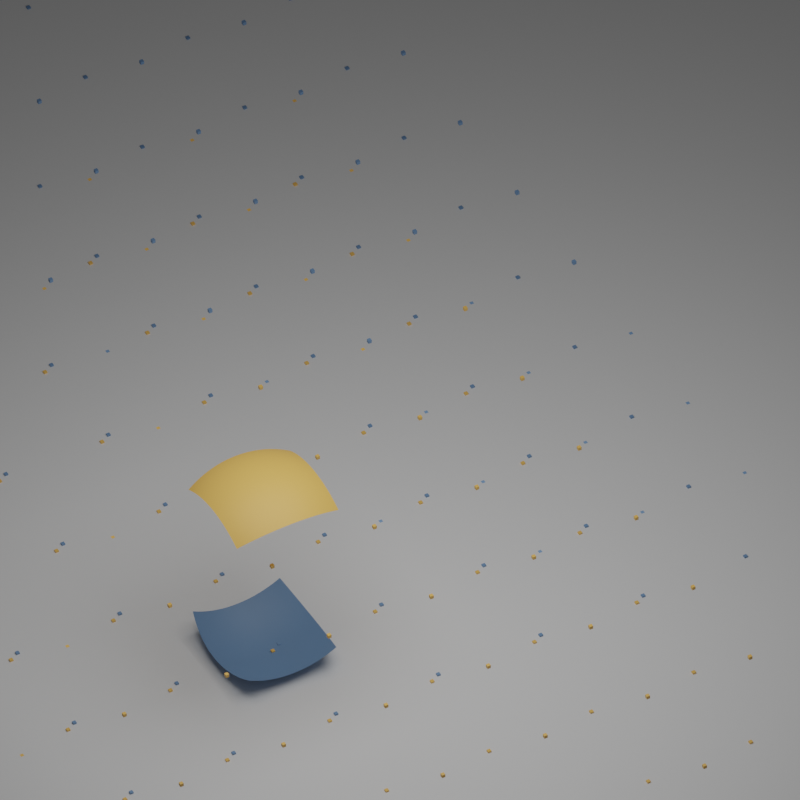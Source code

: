 # Source: partition_finding.blend  (saved by Blender 3.5.8; exported with 4.5.12 LTS)
import bpy
from mathutils import Matrix  # noqa: F401  (used for matrix-valued properties, if any)

bpy.ops.wm.read_factory_settings(use_empty=True)
scene = bpy.context.scene
scene.name = 'Scene'

# ---- collections
col_collection = bpy.data.collections.new('Collection'); scene.collection.children.link(col_collection)

# ---- materials (node trees are filled in below, after node groups)
mat_material_001 = bpy.data.materials.new('Material.001')
mat_material_002 = bpy.data.materials.new('Material.002')

# ---- node groups
ng_geometry_nodes = bpy.data.node_groups.new('Geometry Nodes', 'GeometryNodeTree')
_s = ng_geometry_nodes.interface.new_socket(name='Geometry', in_out='OUTPUT', socket_type='NodeSocketGeometry')
_s = ng_geometry_nodes.interface.new_socket(name='Distance', in_out='OUTPUT', socket_type='NodeSocketFloat')
_s = ng_geometry_nodes.interface.new_socket(name='Distance', in_out='OUTPUT', socket_type='NodeSocketFloat')
_s = ng_geometry_nodes.interface.new_socket(name='Distance', in_out='OUTPUT', socket_type='NodeSocketFloat')
_s = ng_geometry_nodes.interface.new_socket(name='Geometry', in_out='INPUT', socket_type='NodeSocketGeometry')
ng_geometry_nodes.is_modifier = True
_N = ng_geometry_nodes.nodes; _L = ng_geometry_nodes.links
n0 = _N.new('GeometryNodeInstanceOnPoints'); n0.name = 'Instance on Points.001'; n0.location = (-421, -523)
n0.hide = True
n1 = _N.new('GeometryNodeMeshLine'); n1.name = 'Mesh Line.002'; n1.location = (-426, -588)
n1.hide = True
n1.inputs[2].default_value = (0.0, 0.0, -1.0)
n2 = _N.new('GeometryNodeMeshLine'); n2.name = 'Mesh Line'; n2.location = (-640, -498)
n2.hide = True
n2.inputs[2].default_value = (-1.0, 0.0, 0.0)
n2.inputs[3].default_value = (1.0, 0.0, 0.0)
n3 = _N.new('GeometryNodeMeshLine'); n3.name = 'Mesh Line.001'; n3.location = (-649, -547)
n3.hide = True
n3.inputs[2].default_value = (0.0, -1.0, 0.0)
n3.inputs[3].default_value = (0.0, 1.0, 0.0)
n4 = _N.new('GeometryNodeInstanceOnPoints'); n4.name = 'Instance on Points.002'; n4.location = (-243, -527)
n4.hide = True
n5 = _N.new('GeometryNodeMeshCube'); n5.name = 'Cube'; n5.location = (-243, -588)
n6 = _N.new('ShaderNodeValue'); n6.name = 'Value.001'; n6.location = (-953, -426)
n6.outputs[0].default_value = 2.0
n7 = _N.new('NodeReroute'); n7.name = 'Reroute.001'; n7.location = (-750, -628)
n7.width = 16
n7.socket_idname = 'NodeSocketInt'
n8 = _N.new('GeometryNodeSwitch'); n8.name = 'Switch'; n8.location = (-953, -588)
n8.input_type = 'INT'
n8.inputs[1].default_value = 64
n8.inputs[2].default_value = 16
n9 = _N.new('GeometryNodeIsViewport'); n9.name = 'Is Viewport'; n9.location = (-1135, -588)
n10 = _N.new('GeometryNodeInstanceOnPoints'); n10.name = 'Instance on Points'; n10.location = (-81, -527)
n10.hide = True
n11 = _N.new('GeometryNodeRealizeInstances'); n11.name = 'Realize Instances'; n11.location = (81, -527)
n12 = _N.new('ShaderNodeMath'); n12.name = 'Math.002'; n12.location = (-649, -628)
n12.operation = 'DIVIDE'
n13 = _N.new('GeometryNodeMergeByDistance'); n13.name = 'Merge by Distance'; n13.location = (243, -527)
n14 = _N.new('ShaderNodeMath'); n14.name = 'Math.006'; n14.location = (81, -608)
n14.operation = 'DIVIDE'
n14.inputs[1].default_value = 4.0
n15 = _N.new('ShaderNodeMath'); n15.name = 'Math.003'; n15.location = (-486, -790)
n15.operation = 'MULTIPLY'
n15.inputs[0].default_value = 1.414
n16 = _N.new('GeometryNodeMeshCone'); n16.name = 'Cone'; n16.location = (-324, -790)
n16.inputs[0].default_value = 4
n16.inputs[1].default_value = 2
n16.inputs[2].default_value = 2
n17 = _N.new('GeometryNodeTransform'); n17.name = 'Transform Geometry.004'; n17.location = (-162, -790)
n17.inputs[2].default_value = (0.0, 0.0, 0.7854)
n18 = _N.new('ShaderNodeCombineXYZ'); n18.name = 'Combine XYZ.002'; n18.location = (-324, -1115)
n18.hide = True
n19 = _N.new('ShaderNodeMath'); n19.name = 'Math.004'; n19.location = (-324, -1155)
n19.operation = 'MULTIPLY'
n19.inputs[1].default_value = -1.0
n20 = _N.new('GeometryNodeTransform'); n20.name = 'Transform Geometry.003'; n20.location = (20, -871)
n20.hide = True
n20.inputs[2].default_value = (1.571, 0.0, 0.0)
n21 = _N.new('GeometryNodeTransform'); n21.name = 'Transform Geometry.005'; n21.location = (20, -912)
n21.hide = True
n21.inputs[2].default_value = (1.571, 0.0, 1.571)
n22 = _N.new('GeometryNodeTransform'); n22.name = 'Transform Geometry.006'; n22.location = (20, -953)
n22.hide = True
n22.inputs[2].default_value = (1.571, 0.0, 3.142)
n23 = _N.new('GeometryNodeTransform'); n23.name = 'Transform Geometry.007'; n23.location = (20, -993)
n23.hide = True
n23.inputs[2].default_value = (1.571, 0.0, -1.571)
n24 = _N.new('GeometryNodeTransform'); n24.name = 'Transform Geometry.008'; n24.location = (20, -1034)
n24.hide = True
n24.inputs[2].default_value = (3.142, 0.0, 0.0)
n25 = _N.new('GeometryNodeJoinGeometry'); n25.name = 'Join Geometry.002'; n25.location = (20, -831)
n25.hide = True
n26 = _N.new('GeometryNodeMergeByDistance'); n26.name = 'Merge by Distance.001'; n26.location = (182, -831)
n27 = _N.new('ShaderNodeCombineXYZ'); n27.name = 'Combine XYZ.001'; n27.location = (-507, 669)
n27.hide = True
n28 = _N.new('GeometryNodeCurvePrimitiveLine'); n28.name = 'Curve Line'; n28.location = (-345, 709)
n28.inputs[2].default_value = (1.0, 0.0, 0.0)
n29 = _N.new('ShaderNodeCombineXYZ'); n29.name = 'Combine XYZ'; n29.location = (-507, 588)
n29.hide = True
n30 = _N.new('ShaderNodeMath'); n30.name = 'Math'; n30.location = (-669, 790)
n30.operation = 'MULTIPLY'
n30.inputs[1].default_value = -1.0
n31 = _N.new('ShaderNodeValue'); n31.name = 'Value'; n31.location = (-831, 669)
n31.outputs[0].default_value = 0.01
n32 = _N.new('ShaderNodeValue'); n32.name = 'Value.002'; n32.location = (-730, 365)
n32.outputs[0].default_value = 1.041
n33 = _N.new('ShaderNodeCombineXYZ'); n33.name = 'Combine XYZ.003'; n33.location = (-446, 324)
n33.hide = True
n34 = _N.new('ShaderNodeMath'); n34.name = 'Math.005'; n34.location = (-588, 284)
n34.operation = 'MULTIPLY'
n34.inputs[1].default_value = -1.0
n35 = _N.new('ShaderNodeCombineXYZ'); n35.name = 'Combine XYZ.004'; n35.location = (-446, 284)
n35.hide = True
n36 = _N.new('GeometryNodeResampleCurve'); n36.name = 'Resample Curve'; n36.location = (-162, 709)
n36.keep_last_segment = False
n37 = _N.new('GeometryNodeCurveToMesh'); n37.name = 'Curve to Mesh.001'; n37.location = (81, 20)
n38 = _N.new('GeometryNodeCurveToMesh'); n38.name = 'Curve to Mesh.002'; n38.location = (81, -122)
n39 = _N.new('GeometryNodeJoinGeometry'); n39.name = 'Join Geometry'; n39.location = (365, -182)
n40 = _N.new('GeometryNodeProximity'); n40.name = 'Geometry Proximity.001'; n40.location = (365, 142)
n40.target_element = 'EDGES'
n41 = _N.new('GeometryNodeProximity'); n41.name = 'Geometry Proximity.002'; n41.location = (365, -20)
n41.target_element = 'EDGES'
n42 = _N.new('GeometryNodeProximity'); n42.name = 'Geometry Proximity'; n42.location = (365, -263)
n42.target_element = 'EDGES'
n43 = _N.new('ShaderNodeMath'); n43.name = 'Math.001'; n43.location = (588, -263)
n43.operation = 'SUBTRACT'
n44 = _N.new('FunctionNodeCompare'); n44.name = 'Compare'; n44.location = (750, -263)
n44.inputs[6].default_value = (0.0, 0.0, 0.0, 0.0)
n44.inputs[7].default_value = (0.0, 0.0, 0.0, 0.0)
n45 = _N.new('GeometryNodeSeparateGeometry'); n45.name = 'Separate Geometry'; n45.location = (912, -263)
n46 = _N.new('GeometryNodeTransform'); n46.name = 'Transform Geometry.002'; n46.location = (1074, -263)
n46.inputs[1].default_value = (3.95, 1.09, 0.0)
n46.inputs[2].default_value = (0.0, 0.0, 1.571)
n46.inputs[3].default_value = (1.0, 1.0, -1.0)
n47 = _N.new('GeometryNodeSetMaterial'); n47.name = 'Set Material'; n47.location = (405, -527)
n47.inputs[2].default_value = mat_material_001
n48 = _N.new('NodeGroupOutput'); n48.name = 'Group Output'; n48.location = (3144, 203)
n49 = _N.new('GeometryNodeSetMaterial'); n49.name = 'Set Material.003'; n49.location = (1317, -243)
n49.inputs[2].default_value = mat_material_002
n50 = _N.new('GeometryNodeSetMaterial'); n50.name = 'Set Material.002'; n50.location = (1317, -101)
n50.inputs[2].default_value = mat_material_001
n51 = _N.new('GeometryNodeTransform'); n51.name = 'Transform Geometry.011'; n51.location = (1468, 1013)
n51.inputs[1].default_value = (0.0, 3.14, 0.0)
n52 = _N.new('GeometryNodeSetMaterial'); n52.name = 'Set Material.001'; n52.location = (1051, 1013)
n52.inputs[2].default_value = mat_material_002
n53 = _N.new('GeometryNodeSetMaterial'); n53.name = 'Set Material.004'; n53.location = (1051, 831)
n53.inputs[2].default_value = mat_material_001
n54 = _N.new('GeometryNodeCurvePrimitiveCircle'); n54.name = 'Curve Circle.002'; n54.location = (-142, -61)
n54.inputs[4].default_value = 0.0
n55 = _N.new('GeometryNodeCurveArc'); n55.name = 'Arc.001'; n55.location = (-101, -243)
n56 = _N.new('ShaderNodeMath'); n56.name = 'Math.010'; n56.location = (-1155, -122)
n56.operation = 'DIVIDE'
n56.inputs[1].default_value = 2.0
n57 = _N.new('ShaderNodeMath'); n57.name = 'Math.009'; n57.location = (-1317, -122)
n57.operation = 'DIVIDE'
n57.inputs[1].default_value = 57.3
n58 = _N.new('ShaderNodeValue'); n58.name = 'Value.004'; n58.location = (-1479, -122)
n58.outputs[0].default_value = 59.62
n59 = _N.new('ShaderNodeValue'); n59.name = 'Value.003'; n59.location = (-1479, -20)
n59.width = 133
n59.outputs[0].default_value = 90.0
n60 = _N.new('ShaderNodeMath'); n60.name = 'Math.008'; n60.location = (-1317, 41)
n60.operation = 'DIVIDE'
n60.inputs[1].default_value = 57.3
n61 = _N.new('ShaderNodeMath'); n61.name = 'Math.007'; n61.location = (-993, 41)
n61.operation = 'SUBTRACT'
n62 = _N.new('GeometryNodeCurvePrimitiveCircle'); n62.name = 'Curve Circle.003'; n62.location = (851, 486)
n62.inputs[0].default_value = 16
n62.inputs[4].default_value = 0.05
n63 = _N.new('GeometryNodeCurveArc'); n63.name = 'Arc'; n63.location = (-831, 41)
n63.inputs[0].default_value = 64
n63.inputs[4].default_value = 0.0001
n64 = _N.new('GeometryNodeTransform'); n64.name = 'Transform Geometry'; n64.location = (-669, 41)
n64.inputs[2].default_value = (1.571, 0.0, 0.0)
n65 = _N.new('GeometryNodeCurvePrimitiveCircle'); n65.name = 'Curve Circle.004'; n65.location = (669, 871)
n65.inputs[0].default_value = 16
n65.inputs[4].default_value = 0.05
n66 = _N.new('GeometryNodeTransform'); n66.name = 'Transform Geometry.009'; n66.location = (-365, -203)
n67 = _N.new('GeometryNodeTransform'); n67.name = 'Transform Geometry.001'; n67.location = (-365, 142)
n67.inputs[2].default_value = (0.0, 0.0, 1.571)
n67.inputs[3].default_value = (1.0, 1.0, -1.0)
n68 = _N.new('GeometryNodeCurveToMesh'); n68.name = 'Curve to Mesh.005'; n68.location = (831, 1013)
n68.inputs[3].default_value = True
n69 = _N.new('GeometryNodeCurveToMesh'); n69.name = 'Curve to Mesh.004'; n69.location = (831, 669)
n69.inputs[3].default_value = True
n70 = _N.new('GeometryNodeJoinGeometry'); n70.name = 'Join Geometry.003'; n70.location = (1271, 1013)
n71 = _N.new('ShaderNodeMath'); n71.name = 'Math.012'; n71.location = (-345, 973)
n71.operation = 'DIVIDE'
n71.inputs[1].default_value = 57.3
n72 = _N.new('ShaderNodeValue'); n72.name = 'Value.006'; n72.location = (-507, 1074)
n72.width = 133
n72.outputs[0].default_value = 90.0
n73 = _N.new('ShaderNodeMath'); n73.name = 'Math.013'; n73.location = (-345, 1135)
n73.operation = 'DIVIDE'
n73.inputs[1].default_value = 57.3
n74 = _N.new('ShaderNodeValue'); n74.name = 'Value.007'; n74.location = (-507, 1277)
n74.width = 133
n74.outputs[0].default_value = -90.0
n75 = _N.new('ShaderNodeMath'); n75.name = 'Math.015'; n75.location = (-345, 1338)
n75.operation = 'DIVIDE'
n75.inputs[1].default_value = 57.3
n76 = _N.new('ShaderNodeMath'); n76.name = 'Math.016'; n76.location = (-20, 1338)
n76.operation = 'SUBTRACT'
n77 = _N.new('ShaderNodeValue'); n77.name = 'Value.005'; n77.location = (-507, 973)
n77.outputs[0].default_value = 59.62
n78 = _N.new('ShaderNodeMath'); n78.name = 'Math.014'; n78.location = (0, 1135)
n78.operation = 'SUBTRACT'
n79 = _N.new('ShaderNodeMath'); n79.name = 'Math.011'; n79.location = (-182, 973)
n79.operation = 'DIVIDE'
n79.inputs[1].default_value = 2.0
n80 = _N.new('GeometryNodeCurveArc'); n80.name = 'Arc.003'; n80.location = (365, 831)
n80.inputs[0].default_value = 32
n81 = _N.new('GeometryNodeCurveArc'); n81.name = 'Arc.002'; n81.location = (365, 1094)
n81.inputs[0].default_value = 32
n82 = _N.new('GeometryNodeJoinGeometry'); n82.name = 'Join Geometry.001'; n82.location = (1887, 41)
n83 = _N.new('GeometryNodeInputNamedAttribute'); n83.name = 'Named Attribute'; n83.location = (806, 1013)
n83.inputs[0].default_value = 'radius'
n84 = _N.new('GeometryNodeSwitch'); n84.name = 'Switch.001'; n84.location = (806, 1013)
n84.input_type = 'FLOAT'
n84.inputs[1].default_value = 1.0
n85 = _N.new('GeometryNodeInputNamedAttribute'); n85.name = 'Named Attribute.001'; n85.location = (56, -122)
n85.inputs[0].default_value = 'radius'
n86 = _N.new('GeometryNodeSwitch'); n86.name = 'Switch.002'; n86.location = (56, -122)
n86.input_type = 'FLOAT'
n86.inputs[1].default_value = 1.0
n87 = _N.new('GeometryNodeInputNamedAttribute'); n87.name = 'Named Attribute.002'; n87.location = (806, 669)
n87.inputs[0].default_value = 'radius'
n88 = _N.new('GeometryNodeSwitch'); n88.name = 'Switch.003'; n88.location = (806, 669)
n88.input_type = 'FLOAT'
n88.inputs[1].default_value = 1.0
n89 = _N.new('GeometryNodeInputNamedAttribute'); n89.name = 'Named Attribute.003'; n89.location = (56, 20)
n89.inputs[0].default_value = 'radius'
n90 = _N.new('GeometryNodeSwitch'); n90.name = 'Switch.004'; n90.location = (56, 20)
n90.input_type = 'FLOAT'
n90.inputs[1].default_value = 1.0
_L.new(n63.outputs[0], n64.inputs[0])
_L.new(n64.outputs[0], n67.inputs[0])
_L.new(n37.outputs[0], n39.inputs[0])
_L.new(n38.outputs[0], n39.inputs[0])
_L.new(n2.outputs[0], n0.inputs[0])
_L.new(n3.outputs[0], n0.inputs[2])
_L.new(n0.outputs[0], n4.inputs[0])
_L.new(n1.outputs[0], n4.inputs[2])
_L.new(n7.outputs[0], n2.inputs[0])
_L.new(n7.outputs[0], n3.inputs[0])
_L.new(n7.outputs[0], n1.inputs[0])
_L.new(n39.outputs[0], n42.inputs[0])
_L.new(n10.outputs[0], n11.inputs[0])
_L.new(n42.outputs[1], n48.inputs[1])
_L.new(n13.outputs[0], n47.inputs[0])
_L.new(n67.outputs[0], n37.inputs[0])
_L.new(n66.outputs[0], n38.inputs[0])
_L.new(n31.outputs[0], n29.inputs[0])
_L.new(n31.outputs[0], n30.inputs[0])
_L.new(n30.outputs[0], n27.inputs[0])
_L.new(n27.outputs[0], n28.inputs[0])
_L.new(n29.outputs[0], n28.inputs[1])
_L.new(n37.outputs[0], n40.inputs[0])
_L.new(n38.outputs[0], n41.inputs[0])
_L.new(n41.outputs[1], n48.inputs[3])
_L.new(n28.outputs[0], n36.inputs[0])
_L.new(n40.outputs[1], n48.inputs[2])
_L.new(n11.outputs[0], n13.inputs[0])
_L.new(n42.outputs[1], n43.inputs[1])
_L.new(n40.outputs[1], n43.inputs[0])
_L.new(n43.outputs[0], n44.inputs[0])
_L.new(n7.outputs[0], n12.inputs[1])
_L.new(n6.outputs[0], n12.inputs[0])
_L.new(n12.outputs[0], n5.inputs[0])
_L.new(n50.outputs[0], n82.inputs[0])
_L.new(n47.outputs[0], n45.inputs[0])
_L.new(n44.outputs[0], n45.inputs[1])
_L.new(n49.outputs[0], n82.inputs[0])
_L.new(n45.outputs[0], n46.inputs[0])
_L.new(n46.outputs[0], n50.inputs[0])
_L.new(n45.outputs[1], n49.inputs[0])
_L.new(n20.outputs[0], n25.inputs[0])
_L.new(n16.outputs[0], n17.inputs[0])
_L.new(n17.outputs[0], n25.inputs[0])
_L.new(n17.outputs[0], n20.inputs[0])
_L.new(n17.outputs[0], n21.inputs[0])
_L.new(n21.outputs[0], n25.inputs[0])
_L.new(n17.outputs[0], n22.inputs[0])
_L.new(n22.outputs[0], n25.inputs[0])
_L.new(n17.outputs[0], n23.inputs[0])
_L.new(n23.outputs[0], n25.inputs[0])
_L.new(n17.outputs[0], n24.inputs[0])
_L.new(n24.outputs[0], n25.inputs[0])
_L.new(n25.outputs[0], n26.inputs[0])
_L.new(n12.outputs[0], n15.inputs[1])
_L.new(n12.outputs[0], n16.inputs[5])
_L.new(n15.outputs[0], n16.inputs[4])
_L.new(n19.outputs[0], n18.inputs[2])
_L.new(n12.outputs[0], n19.inputs[0])
_L.new(n18.outputs[0], n17.inputs[1])
_L.new(n4.outputs[0], n10.inputs[0])
_L.new(n5.outputs[0], n10.inputs[2])
_L.new(n64.outputs[0], n66.inputs[0])
_L.new(n32.outputs[0], n33.inputs[2])
_L.new(n32.outputs[0], n34.inputs[0])
_L.new(n34.outputs[0], n35.inputs[2])
_L.new(n60.outputs[0], n61.inputs[0])
_L.new(n59.outputs[0], n60.inputs[0])
_L.new(n58.outputs[0], n57.inputs[0])
_L.new(n61.outputs[0], n63.inputs[5])
_L.new(n56.outputs[0], n61.inputs[1])
_L.new(n57.outputs[0], n63.inputs[6])
_L.new(n57.outputs[0], n56.inputs[0])
_L.new(n8.outputs[0], n7.inputs[0])
_L.new(n9.outputs[0], n8.inputs[0])
_L.new(n66.outputs[0], n69.inputs[0])
_L.new(n12.outputs[0], n14.inputs[0])
_L.new(n14.outputs[0], n13.inputs[2])
_L.new(n70.outputs[0], n51.inputs[0])
_L.new(n67.outputs[0], n68.inputs[0])
_L.new(n51.outputs[0], n82.inputs[0])
_L.new(n52.outputs[0], n70.inputs[0])
_L.new(n53.outputs[0], n70.inputs[0])
_L.new(n68.outputs[0], n52.inputs[0])
_L.new(n69.outputs[0], n53.inputs[0])
_L.new(n81.outputs[0], n68.inputs[1])
_L.new(n73.outputs[0], n78.inputs[0])
_L.new(n72.outputs[0], n73.inputs[0])
_L.new(n77.outputs[0], n71.inputs[0])
_L.new(n79.outputs[0], n78.inputs[1])
_L.new(n71.outputs[0], n79.inputs[0])
_L.new(n78.outputs[0], n81.inputs[5])
_L.new(n71.outputs[0], n81.inputs[6])
_L.new(n71.outputs[0], n80.inputs[6])
_L.new(n80.outputs[0], n69.inputs[1])
_L.new(n75.outputs[0], n76.inputs[0])
_L.new(n74.outputs[0], n75.inputs[0])
_L.new(n76.outputs[0], n80.inputs[5])
_L.new(n79.outputs[0], n76.inputs[1])
_L.new(n80.outputs[0], n38.inputs[1])
_L.new(n81.outputs[0], n37.inputs[1])
_L.new(n82.outputs[0], n48.inputs[0])
_L.new(n83.outputs[1], n84.inputs[0])
_L.new(n83.outputs[0], n84.inputs[2])
_L.new(n84.outputs[0], n68.inputs[2])
_L.new(n85.outputs[1], n86.inputs[0])
_L.new(n85.outputs[0], n86.inputs[2])
_L.new(n86.outputs[0], n38.inputs[2])
_L.new(n87.outputs[1], n88.inputs[0])
_L.new(n87.outputs[0], n88.inputs[2])
_L.new(n88.outputs[0], n69.inputs[2])
_L.new(n89.outputs[1], n90.inputs[0])
_L.new(n89.outputs[0], n90.inputs[2])
_L.new(n90.outputs[0], n37.inputs[2])
n48.is_active_output = True

# ---- material node trees
mat_material_001.use_nodes = True; mat_material_001.node_tree.nodes.clear()
_N = mat_material_001.node_tree.nodes; _L = mat_material_001.node_tree.links
n0 = _N.new('ShaderNodeVolumeScatter'); n0.name = 'Volume Scatter'; n0.location = (-208, 258)
n0.width = 140
n1 = _N.new('ShaderNodeOutputMaterial'); n1.name = 'Material Output'; n1.location = (533, 300)
n2 = _N.new('ShaderNodeMath'); n2.name = 'Math'; n2.location = (-318, 118)
n2.operation = 'MULTIPLY'
n2.inputs[1].default_value = 475.9
n3 = _N.new('ShaderNodeAttribute'); n3.name = 'Attribute'; n3.location = (-520, 421)
n3.attribute_name = 'd'
n4 = _N.new('ShaderNodeBsdfPrincipled'); n4.name = 'Principled BSDF'; n4.location = (10, 300)
n4.distribution = 'GGX'
n4.subsurface_method = 'RANDOM_WALK_SKIN'
n4.inputs[0].default_value = (1.0, 0.5629, 0.133, 1.0)
n4.inputs[3].default_value = 1.45
n4.inputs[27].default_value = (0.0, 0.0, 0.0, 1.0)
n4.inputs[28].default_value = 1.0
_L.new(n3.outputs[2], n0.inputs[1])
_L.new(n3.outputs[2], n2.inputs[0])
_L.new(n4.outputs[0], n1.inputs[0])
n1.is_active_output = True
mat_material_002.use_nodes = True; mat_material_002.node_tree.nodes.clear()
_N = mat_material_002.node_tree.nodes; _L = mat_material_002.node_tree.links
n0 = _N.new('ShaderNodeBsdfPrincipled'); n0.name = 'Principled BSDF'; n0.location = (10, 300)
n0.distribution = 'GGX'
n0.subsurface_method = 'RANDOM_WALK_SKIN'
n0.inputs[0].default_value = (0.1756, 0.3116, 0.5324, 1.0)
n0.inputs[3].default_value = 1.45
n0.inputs[27].default_value = (0.0, 0.0, 0.0, 1.0)
n0.inputs[28].default_value = 1.0
n1 = _N.new('ShaderNodeOutputMaterial'); n1.name = 'Material Output'; n1.location = (300, 300)
_L.new(n0.outputs[0], n1.inputs[0])
n1.is_active_output = True

# ---- world
world_world = bpy.data.worlds.new('World'); scene.world = world_world
world_world.use_nodes = True; world_world.node_tree.nodes.clear()
_N = world_world.node_tree.nodes; _L = world_world.node_tree.links
n0 = _N.new('ShaderNodeOutputWorld'); n0.name = 'World Output'; n0.location = (300, 300)
n1 = _N.new('ShaderNodeBackground'); n1.name = 'Background'; n1.location = (10, 300)
n1.inputs[0].default_value = (0.05088, 0.05088, 0.05088, 1.0)
_L.new(n1.outputs[0], n0.inputs[0])
n0.is_active_output = True
world_world.color = (0.05088, 0.05088, 0.05088)
world_world.use_sun_shadow = False
world_world.sun_shadow_jitter_overblur = 0.0

# ---- cameras
cam_camera = bpy.data.cameras.new('Camera')
cam_camera.type = 'ORTHO'
cam_camera.ortho_scale = 6.83

# ---- lights
light_area = bpy.data.lights.new('Area', 'AREA')
light_area.transmission_factor = 0.0
light_area.energy = 208.1
light_area.shadow_maximum_resolution = 0.006
light_area.use_absolute_resolution = True
light_area.size = 1.0
light_area.size_y = 1.0

# ---- meshes
me_plane = bpy.data.meshes.new('Plane')
me_plane.from_pydata([(-1.0, -1.0, 0.0), (1.0, -1.0, 0.0), (-1.0, 1.0, 0.0), (1.0, 1.0, 0.0)], [], [(0, 1, 3, 2)])
_uv = me_plane.uv_layers.new(name='UVMap')
_uv.uv.foreach_set('vector', [0.0, 0.0, 1.0, 0.0, 1.0, 1.0, 0.0, 1.0])
me_plane.materials.append(mat_material_001)
me_plane.materials.append(mat_material_002)
me_plane.update()
me_plane_001 = bpy.data.meshes.new('Plane.001')
me_plane_001.from_pydata([(-1.0, -1.0, 0.0), (1.0, -1.0, 0.0), (-1.0, 1.0, 0.0), (1.0, 1.0, 0.0)], [], [(0, 1, 3, 2)])
_uv = me_plane_001.uv_layers.new(name='UVMap')
_uv.uv.foreach_set('vector', [0.0, 0.0, 1.0, 0.0, 1.0, 1.0, 0.0, 1.0])
me_plane_001.update()

# ---- objects
ob_plane = bpy.data.objects.new('Plane', me_plane)
ob_area = bpy.data.objects.new('Area', light_area)
ob_camera = bpy.data.objects.new('Camera', cam_camera)
ob_plane_001 = bpy.data.objects.new('Plane.001', me_plane_001)

# ---- transforms, parenting, visibility, modifiers, constraints
ob_plane.location = (0.0, 0.0, 0.0)
_m = ob_plane.modifiers.new('GeometryNodes', 'NODES')
_m.node_group = ng_geometry_nodes
ob_area.location = (-0.9955, 2.422, 5.042)
ob_area.scale = (5.48, 5.48, 5.48)
ob_camera.location = (-2.621, 3.241, 4.108)
ob_camera.rotation_euler = (0.8183, 0.005966, 4.205)
ob_plane_001.location = (0.8412, 1.262, -1.0)
ob_plane_001.scale = (8.912, 8.912, 8.912)

# ---- collection membership
col_collection.objects.link(ob_plane)
col_collection.objects.link(ob_area)
col_collection.objects.link(ob_camera)
col_collection.objects.link(ob_plane_001)

# ---- scene / render settings (as saved in the file)
scene.camera = ob_camera
scene.frame_start = 1; scene.frame_end = 180; scene.frame_set(70)
scene.render.engine = 'CYCLES'
scene.render.image_settings.file_format = 'JPEG'
scene.render.image_settings.color_mode = 'RGB'
scene.render.image_settings.quality = 95
scene.render.resolution_x = 1024
scene.render.resolution_y = 1024
scene.cycles.samples = 64
scene.cycles.sampling_pattern = 'TABULATED_SOBOL'
scene.cycles.use_light_tree = False
scene.view_settings.view_transform = 'Filmic'
bpy.context.view_layer.update()
